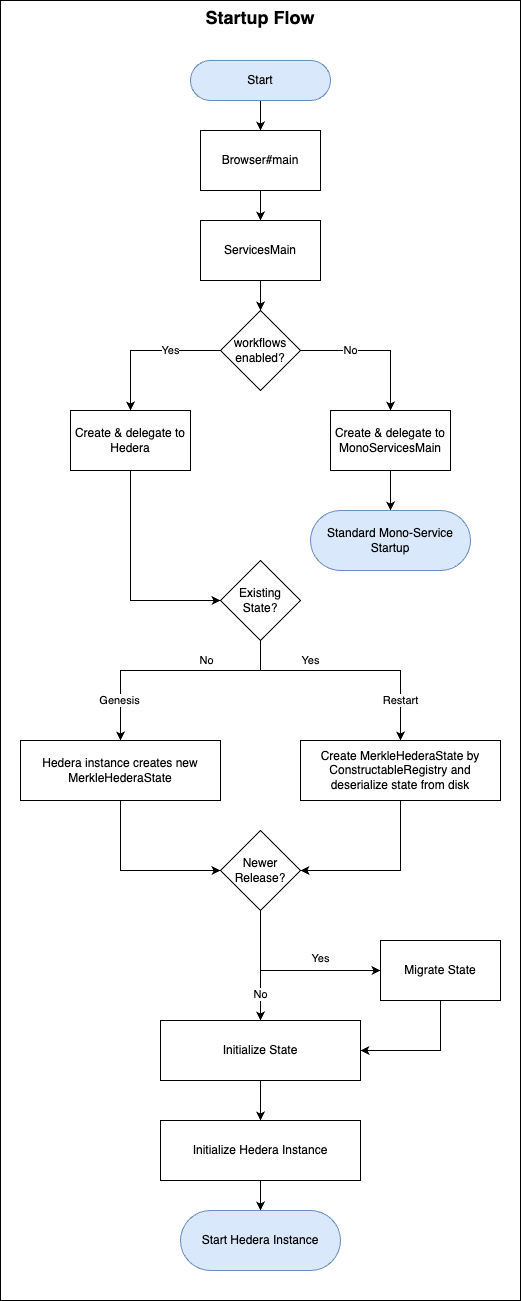

The diagram above was exported from draw.io. Its source (the exported page's mxGraphModel, read from the mxfile embedded in the PNG):
<mxGraphModel dx="760" dy="411" grid="1" gridSize="10" guides="1" tooltips="1" connect="1" arrows="1" fold="1" page="1" pageScale="1" pageWidth="850" pageHeight="1100" math="0" shadow="0">
  <root>
    <mxCell id="0" />
    <mxCell id="1" parent="0" />
    <mxCell id="2" value="&lt;b&gt;&lt;font style=&quot;font-size: 18px;&quot;&gt;Startup Flow&lt;/font&gt;&lt;/b&gt;" style="rounded=0;whiteSpace=wrap;html=1;verticalAlign=top;movable=1;resizable=1;rotatable=1;deletable=1;editable=1;connectable=1;" vertex="1" parent="1">
      <mxGeometry width="520" height="1300" as="geometry" />
    </mxCell>
    <mxCell id="3" style="edgeStyle=orthogonalEdgeStyle;rounded=0;orthogonalLoop=1;jettySize=auto;html=1;" edge="1" source="4" target="6" parent="1">
      <mxGeometry relative="1" as="geometry" />
    </mxCell>
    <mxCell id="4" value="Start" style="rounded=1;whiteSpace=wrap;html=1;arcSize=50;fillColor=#dae8fc;strokeColor=#6c8ebf;" vertex="1" parent="1">
      <mxGeometry x="190" y="60" width="140" height="40" as="geometry" />
    </mxCell>
    <mxCell id="5" style="edgeStyle=orthogonalEdgeStyle;rounded=0;orthogonalLoop=1;jettySize=auto;html=1;" edge="1" source="6" target="8" parent="1">
      <mxGeometry relative="1" as="geometry" />
    </mxCell>
    <mxCell id="6" value="Browser#main" style="rounded=0;whiteSpace=wrap;html=1;" vertex="1" parent="1">
      <mxGeometry x="200" y="130" width="120" height="60" as="geometry" />
    </mxCell>
    <mxCell id="7" style="edgeStyle=orthogonalEdgeStyle;rounded=0;orthogonalLoop=1;jettySize=auto;html=1;" edge="1" source="8" target="38" parent="1">
      <mxGeometry relative="1" as="geometry">
        <mxPoint x="260" y="310" as="targetPoint" />
      </mxGeometry>
    </mxCell>
    <mxCell id="8" value="ServicesMain" style="rounded=0;whiteSpace=wrap;html=1;" vertex="1" parent="1">
      <mxGeometry x="200" y="220" width="120" height="60" as="geometry" />
    </mxCell>
    <mxCell id="9" style="edgeStyle=orthogonalEdgeStyle;rounded=0;orthogonalLoop=1;jettySize=auto;html=1;entryX=0;entryY=0.5;entryDx=0;entryDy=0;exitX=0.5;exitY=1;exitDx=0;exitDy=0;" edge="1" source="10" target="17" parent="1">
      <mxGeometry relative="1" as="geometry">
        <Array as="points">
          <mxPoint x="130" y="600" />
        </Array>
      </mxGeometry>
    </mxCell>
    <mxCell id="10" value="Create &amp;amp; delegate to Hedera" style="rounded=0;whiteSpace=wrap;html=1;" vertex="1" parent="1">
      <mxGeometry x="70" y="410" width="120" height="60" as="geometry" />
    </mxCell>
    <mxCell id="11" style="edgeStyle=orthogonalEdgeStyle;rounded=0;orthogonalLoop=1;jettySize=auto;html=1;entryX=0.5;entryY=0;entryDx=0;entryDy=0;exitX=0.5;exitY=1;exitDx=0;exitDy=0;" edge="1" source="17" target="19" parent="1">
      <mxGeometry relative="1" as="geometry">
        <Array as="points">
          <mxPoint x="260" y="670" />
          <mxPoint x="400" y="670" />
        </Array>
      </mxGeometry>
    </mxCell>
    <mxCell id="12" value="Restart" style="edgeLabel;html=1;align=center;verticalAlign=middle;resizable=0;points=[];" vertex="1" connectable="0" parent="11">
      <mxGeometry x="0.1375" y="-1" relative="1" as="geometry">
        <mxPoint x="33" y="29" as="offset" />
      </mxGeometry>
    </mxCell>
    <mxCell id="13" value="Yes" style="edgeLabel;html=1;align=center;verticalAlign=middle;resizable=0;points=[];" vertex="1" connectable="0" parent="11">
      <mxGeometry x="-0.575" y="1" relative="1" as="geometry">
        <mxPoint x="29" y="-9" as="offset" />
      </mxGeometry>
    </mxCell>
    <mxCell id="14" style="edgeStyle=orthogonalEdgeStyle;rounded=0;orthogonalLoop=1;jettySize=auto;html=1;entryX=0.5;entryY=0;entryDx=0;entryDy=0;exitX=0.5;exitY=1;exitDx=0;exitDy=0;" edge="1" source="17" target="21" parent="1">
      <mxGeometry relative="1" as="geometry">
        <Array as="points">
          <mxPoint x="260" y="670" />
          <mxPoint x="120" y="670" />
        </Array>
      </mxGeometry>
    </mxCell>
    <mxCell id="15" value="No" style="edgeLabel;html=1;align=center;verticalAlign=middle;resizable=0;points=[];" vertex="1" connectable="0" parent="14">
      <mxGeometry x="-0.6429" relative="1" as="geometry">
        <mxPoint x="-41" y="-10" as="offset" />
      </mxGeometry>
    </mxCell>
    <mxCell id="16" value="Genesis" style="edgeLabel;html=1;align=center;verticalAlign=middle;resizable=0;points=[];" vertex="1" connectable="0" parent="14">
      <mxGeometry x="0.3571" relative="1" as="geometry">
        <mxPoint x="-8" y="30" as="offset" />
      </mxGeometry>
    </mxCell>
    <mxCell id="17" value="Existing State?" style="rhombus;whiteSpace=wrap;html=1;" vertex="1" parent="1">
      <mxGeometry x="220" y="560" width="80" height="80" as="geometry" />
    </mxCell>
    <mxCell id="18" style="edgeStyle=orthogonalEdgeStyle;rounded=0;orthogonalLoop=1;jettySize=auto;html=1;entryX=1;entryY=0.5;entryDx=0;entryDy=0;exitX=0.5;exitY=1;exitDx=0;exitDy=0;" edge="1" source="19" target="30" parent="1">
      <mxGeometry relative="1" as="geometry">
        <Array as="points">
          <mxPoint x="400" y="870" />
        </Array>
      </mxGeometry>
    </mxCell>
    <mxCell id="19" value="Create MerkleHederaState by ConstructableRegistry and deserialize state from disk" style="rounded=0;whiteSpace=wrap;html=1;" vertex="1" parent="1">
      <mxGeometry x="300" y="740" width="200" height="60" as="geometry" />
    </mxCell>
    <mxCell id="20" style="edgeStyle=orthogonalEdgeStyle;rounded=0;orthogonalLoop=1;jettySize=auto;html=1;entryX=0;entryY=0.5;entryDx=0;entryDy=0;exitX=0.5;exitY=1;exitDx=0;exitDy=0;" edge="1" source="21" target="30" parent="1">
      <mxGeometry relative="1" as="geometry">
        <Array as="points">
          <mxPoint x="120" y="870" />
        </Array>
      </mxGeometry>
    </mxCell>
    <mxCell id="21" value="Hedera instance creates new MerkleHederaState" style="rounded=0;whiteSpace=wrap;html=1;" vertex="1" parent="1">
      <mxGeometry x="20" y="740" width="200" height="60" as="geometry" />
    </mxCell>
    <mxCell id="22" style="edgeStyle=orthogonalEdgeStyle;rounded=0;orthogonalLoop=1;jettySize=auto;html=1;exitX=0.5;exitY=1;exitDx=0;exitDy=0;" edge="1" source="23" target="25" parent="1">
      <mxGeometry relative="1" as="geometry">
        <mxPoint x="260" y="1080" as="sourcePoint" />
      </mxGeometry>
    </mxCell>
    <mxCell id="23" value="Initialize State" style="rounded=0;whiteSpace=wrap;html=1;" vertex="1" parent="1">
      <mxGeometry x="160" y="1020" width="200" height="60" as="geometry" />
    </mxCell>
    <mxCell id="24" style="edgeStyle=orthogonalEdgeStyle;rounded=0;orthogonalLoop=1;jettySize=auto;html=1;exitX=0.5;exitY=1;exitDx=0;exitDy=0;" edge="1" source="25" target="33" parent="1">
      <mxGeometry relative="1" as="geometry">
        <mxPoint x="1230" y="1550" as="targetPoint" />
      </mxGeometry>
    </mxCell>
    <mxCell id="25" value="Initialize Hedera Instance" style="rounded=0;whiteSpace=wrap;html=1;" vertex="1" parent="1">
      <mxGeometry x="160" y="1120" width="200" height="60" as="geometry" />
    </mxCell>
    <mxCell id="26" style="edgeStyle=orthogonalEdgeStyle;rounded=0;orthogonalLoop=1;jettySize=auto;html=1;entryX=0;entryY=0.5;entryDx=0;entryDy=0;" edge="1" source="30" target="32" parent="1">
      <mxGeometry relative="1" as="geometry">
        <mxPoint x="230" y="1660" as="sourcePoint" />
        <Array as="points">
          <mxPoint x="260" y="970" />
        </Array>
      </mxGeometry>
    </mxCell>
    <mxCell id="27" value="Yes" style="edgeLabel;html=1;align=center;verticalAlign=middle;resizable=0;points=[];" vertex="1" connectable="0" parent="26">
      <mxGeometry x="-0.712" relative="1" as="geometry">
        <mxPoint x="60" y="22" as="offset" />
      </mxGeometry>
    </mxCell>
    <mxCell id="28" style="edgeStyle=orthogonalEdgeStyle;rounded=0;orthogonalLoop=1;jettySize=auto;html=1;exitX=0.5;exitY=1;exitDx=0;exitDy=0;entryX=0.5;entryY=0;entryDx=0;entryDy=0;" edge="1" source="30" target="23" parent="1">
      <mxGeometry relative="1" as="geometry">
        <mxPoint x="180" y="1540" as="sourcePoint" />
        <mxPoint x="700" y="1200" as="targetPoint" />
        <Array as="points">
          <mxPoint x="260" y="1010" />
          <mxPoint x="260" y="1010" />
        </Array>
      </mxGeometry>
    </mxCell>
    <mxCell id="29" value="No" style="edgeLabel;html=1;align=center;verticalAlign=middle;resizable=0;points=[];" vertex="1" connectable="0" parent="28">
      <mxGeometry x="-0.2" y="-1" relative="1" as="geometry">
        <mxPoint x="1" y="40" as="offset" />
      </mxGeometry>
    </mxCell>
    <mxCell id="30" value="Newer Release?" style="rhombus;whiteSpace=wrap;html=1;" vertex="1" parent="1">
      <mxGeometry x="220" y="830" width="80" height="80" as="geometry" />
    </mxCell>
    <mxCell id="31" style="edgeStyle=orthogonalEdgeStyle;rounded=0;orthogonalLoop=1;jettySize=auto;html=1;exitX=0.5;exitY=1;exitDx=0;exitDy=0;entryX=1;entryY=0.5;entryDx=0;entryDy=0;" edge="1" source="32" target="23" parent="1">
      <mxGeometry relative="1" as="geometry">
        <mxPoint x="810" y="1240" as="sourcePoint" />
      </mxGeometry>
    </mxCell>
    <mxCell id="32" value="Migrate State" style="rounded=0;whiteSpace=wrap;html=1;" vertex="1" parent="1">
      <mxGeometry x="380" y="940" width="120" height="60" as="geometry" />
    </mxCell>
    <mxCell id="33" value="Start Hedera Instance" style="rounded=1;whiteSpace=wrap;html=1;arcSize=50;fillColor=#dae8fc;strokeColor=#6c8ebf;" vertex="1" parent="1">
      <mxGeometry x="180" y="1210" width="160" height="60" as="geometry" />
    </mxCell>
    <mxCell id="34" style="edgeStyle=orthogonalEdgeStyle;rounded=0;orthogonalLoop=1;jettySize=auto;html=1;exitX=0;exitY=0.5;exitDx=0;exitDy=0;entryX=0.5;entryY=0;entryDx=0;entryDy=0;strokeWidth=1;" edge="1" source="38" target="10" parent="1">
      <mxGeometry relative="1" as="geometry">
        <mxPoint x="260" y="370" as="sourcePoint" />
      </mxGeometry>
    </mxCell>
    <mxCell id="35" value="Yes" style="edgeLabel;html=1;align=center;verticalAlign=middle;resizable=0;points=[];" vertex="1" connectable="0" parent="34">
      <mxGeometry x="-0.398" y="1" relative="1" as="geometry">
        <mxPoint x="-5" y="-1" as="offset" />
      </mxGeometry>
    </mxCell>
    <mxCell id="36" style="edgeStyle=orthogonalEdgeStyle;rounded=0;orthogonalLoop=1;jettySize=auto;html=1;exitX=1;exitY=0.5;exitDx=0;exitDy=0;entryX=0.5;entryY=0;entryDx=0;entryDy=0;strokeWidth=1;" edge="1" source="38" target="40" parent="1">
      <mxGeometry relative="1" as="geometry" />
    </mxCell>
    <mxCell id="37" value="No" style="edgeLabel;html=1;align=center;verticalAlign=middle;resizable=0;points=[];" vertex="1" connectable="0" parent="36">
      <mxGeometry x="-0.5428" y="-1" relative="1" as="geometry">
        <mxPoint x="15" y="-1" as="offset" />
      </mxGeometry>
    </mxCell>
    <mxCell id="38" value="workflows enabled?" style="rhombus;whiteSpace=wrap;html=1;" vertex="1" parent="1">
      <mxGeometry x="220" y="310" width="80" height="80" as="geometry" />
    </mxCell>
    <mxCell id="39" style="edgeStyle=orthogonalEdgeStyle;rounded=0;orthogonalLoop=1;jettySize=auto;html=1;strokeWidth=1;" edge="1" source="40" target="41" parent="1">
      <mxGeometry relative="1" as="geometry" />
    </mxCell>
    <mxCell id="40" value="Create &amp;amp; delegate to MonoServicesMain" style="rounded=0;whiteSpace=wrap;html=1;" vertex="1" parent="1">
      <mxGeometry x="330" y="410" width="120" height="60" as="geometry" />
    </mxCell>
    <mxCell id="41" value="Standard Mono-Service Startup" style="rounded=1;whiteSpace=wrap;html=1;arcSize=50;fillColor=#dae8fc;strokeColor=#6c8ebf;" vertex="1" parent="1">
      <mxGeometry x="310" y="510" width="160" height="60" as="geometry" />
    </mxCell>
  </root>
</mxGraphModel>